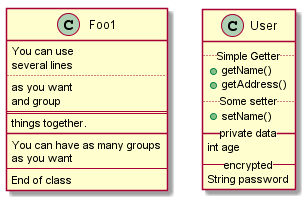

The diagram above was rendered by PlantUML. Its source (embedded in the PNG):
@startuml
class Foo1 {
  You can use
  several lines
  ..
  as you want
  and group
  ==
  things together.
  __
  You can have as many groups
  as you want
  --
  End of class
}

class User {
  .. Simple Getter ..
  + getName()
  + getAddress()
  .. Some setter ..
  + setName()
  __ private data __
  int age
  -- encrypted --
  String password
}

@enduml